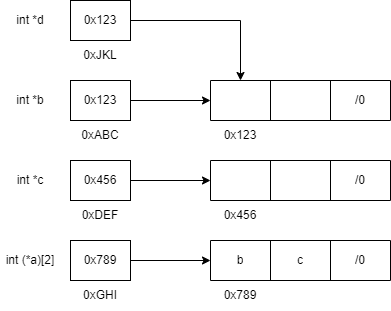

The diagram above was exported from draw.io. Its source (the exported page's mxGraphModel, read from the mxfile embedded in the PNG):
<mxGraphModel dx="1422" dy="832" grid="1" gridSize="10" guides="1" tooltips="1" connect="1" arrows="1" fold="1" page="1" pageScale="1" pageWidth="850" pageHeight="1100" math="0" shadow="0">
  <root>
    <mxCell id="0" />
    <mxCell id="1" parent="0" />
    <mxCell id="5656rBoq_YiYlsThUDgU-1" value="" style="shape=table;html=1;whiteSpace=wrap;startSize=0;container=1;collapsible=0;childLayout=tableLayout;" parent="1" vertex="1">
      <mxGeometry x="440" y="635" width="180" height="40" as="geometry" />
    </mxCell>
    <mxCell id="5656rBoq_YiYlsThUDgU-2" value="" style="shape=tableRow;horizontal=0;startSize=0;swimlaneHead=0;swimlaneBody=0;top=0;left=0;bottom=0;right=0;collapsible=0;dropTarget=0;fillColor=none;points=[[0,0.5],[1,0.5]];portConstraint=eastwest;" parent="5656rBoq_YiYlsThUDgU-1" vertex="1">
      <mxGeometry width="180" height="40" as="geometry" />
    </mxCell>
    <mxCell id="5656rBoq_YiYlsThUDgU-3" value="b" style="shape=partialRectangle;html=1;whiteSpace=wrap;connectable=0;fillColor=none;top=0;left=0;bottom=0;right=0;overflow=hidden;" parent="5656rBoq_YiYlsThUDgU-2" vertex="1">
      <mxGeometry width="60" height="40" as="geometry">
        <mxRectangle width="60" height="40" as="alternateBounds" />
      </mxGeometry>
    </mxCell>
    <mxCell id="5656rBoq_YiYlsThUDgU-4" value="c" style="shape=partialRectangle;html=1;whiteSpace=wrap;connectable=0;fillColor=none;top=0;left=0;bottom=0;right=0;overflow=hidden;" parent="5656rBoq_YiYlsThUDgU-2" vertex="1">
      <mxGeometry x="60" width="60" height="40" as="geometry">
        <mxRectangle width="60" height="40" as="alternateBounds" />
      </mxGeometry>
    </mxCell>
    <mxCell id="5656rBoq_YiYlsThUDgU-5" value="/0" style="shape=partialRectangle;html=1;whiteSpace=wrap;connectable=0;fillColor=none;top=0;left=0;bottom=0;right=0;overflow=hidden;" parent="5656rBoq_YiYlsThUDgU-2" vertex="1">
      <mxGeometry x="120" width="60" height="40" as="geometry">
        <mxRectangle width="60" height="40" as="alternateBounds" />
      </mxGeometry>
    </mxCell>
    <mxCell id="5656rBoq_YiYlsThUDgU-15" value="" style="shape=table;html=1;whiteSpace=wrap;startSize=0;container=1;collapsible=0;childLayout=tableLayout;" parent="1" vertex="1">
      <mxGeometry x="440" y="555" width="180" height="40" as="geometry" />
    </mxCell>
    <mxCell id="5656rBoq_YiYlsThUDgU-16" value="" style="shape=tableRow;horizontal=0;startSize=0;swimlaneHead=0;swimlaneBody=0;top=0;left=0;bottom=0;right=0;collapsible=0;dropTarget=0;fillColor=none;points=[[0,0.5],[1,0.5]];portConstraint=eastwest;" parent="5656rBoq_YiYlsThUDgU-15" vertex="1">
      <mxGeometry width="180" height="40" as="geometry" />
    </mxCell>
    <mxCell id="5656rBoq_YiYlsThUDgU-17" value="" style="shape=partialRectangle;html=1;whiteSpace=wrap;connectable=0;fillColor=none;top=0;left=0;bottom=0;right=0;overflow=hidden;" parent="5656rBoq_YiYlsThUDgU-16" vertex="1">
      <mxGeometry width="60" height="40" as="geometry">
        <mxRectangle width="60" height="40" as="alternateBounds" />
      </mxGeometry>
    </mxCell>
    <mxCell id="5656rBoq_YiYlsThUDgU-18" value="" style="shape=partialRectangle;html=1;whiteSpace=wrap;connectable=0;fillColor=none;top=0;left=0;bottom=0;right=0;overflow=hidden;" parent="5656rBoq_YiYlsThUDgU-16" vertex="1">
      <mxGeometry x="60" width="60" height="40" as="geometry">
        <mxRectangle width="60" height="40" as="alternateBounds" />
      </mxGeometry>
    </mxCell>
    <mxCell id="5656rBoq_YiYlsThUDgU-19" value="/0" style="shape=partialRectangle;html=1;whiteSpace=wrap;connectable=0;fillColor=none;top=0;left=0;bottom=0;right=0;overflow=hidden;" parent="5656rBoq_YiYlsThUDgU-16" vertex="1">
      <mxGeometry x="120" width="60" height="40" as="geometry">
        <mxRectangle width="60" height="40" as="alternateBounds" />
      </mxGeometry>
    </mxCell>
    <mxCell id="5656rBoq_YiYlsThUDgU-20" value="" style="shape=table;html=1;whiteSpace=wrap;startSize=0;container=1;collapsible=0;childLayout=tableLayout;" parent="1" vertex="1">
      <mxGeometry x="440" y="475" width="180" height="40" as="geometry" />
    </mxCell>
    <mxCell id="5656rBoq_YiYlsThUDgU-21" value="" style="shape=tableRow;horizontal=0;startSize=0;swimlaneHead=0;swimlaneBody=0;top=0;left=0;bottom=0;right=0;collapsible=0;dropTarget=0;fillColor=none;points=[[0,0.5],[1,0.5]];portConstraint=eastwest;" parent="5656rBoq_YiYlsThUDgU-20" vertex="1">
      <mxGeometry width="180" height="40" as="geometry" />
    </mxCell>
    <mxCell id="5656rBoq_YiYlsThUDgU-22" value="" style="shape=partialRectangle;html=1;whiteSpace=wrap;connectable=0;fillColor=none;top=0;left=0;bottom=0;right=0;overflow=hidden;" parent="5656rBoq_YiYlsThUDgU-21" vertex="1">
      <mxGeometry width="60" height="40" as="geometry">
        <mxRectangle width="60" height="40" as="alternateBounds" />
      </mxGeometry>
    </mxCell>
    <mxCell id="5656rBoq_YiYlsThUDgU-23" value="" style="shape=partialRectangle;html=1;whiteSpace=wrap;connectable=0;fillColor=none;top=0;left=0;bottom=0;right=0;overflow=hidden;" parent="5656rBoq_YiYlsThUDgU-21" vertex="1">
      <mxGeometry x="60" width="60" height="40" as="geometry">
        <mxRectangle width="60" height="40" as="alternateBounds" />
      </mxGeometry>
    </mxCell>
    <mxCell id="5656rBoq_YiYlsThUDgU-24" value="/0" style="shape=partialRectangle;html=1;whiteSpace=wrap;connectable=0;fillColor=none;top=0;left=0;bottom=0;right=0;overflow=hidden;" parent="5656rBoq_YiYlsThUDgU-21" vertex="1">
      <mxGeometry x="120" width="60" height="40" as="geometry">
        <mxRectangle width="60" height="40" as="alternateBounds" />
      </mxGeometry>
    </mxCell>
    <mxCell id="5656rBoq_YiYlsThUDgU-57" style="edgeStyle=orthogonalEdgeStyle;rounded=0;orthogonalLoop=1;jettySize=auto;html=1;entryX=0;entryY=0.5;entryDx=0;entryDy=0;" parent="1" source="5656rBoq_YiYlsThUDgU-44" target="5656rBoq_YiYlsThUDgU-21" edge="1">
      <mxGeometry relative="1" as="geometry" />
    </mxCell>
    <mxCell id="5656rBoq_YiYlsThUDgU-44" value="&lt;span style=&quot;&quot;&gt;0x123&lt;/span&gt;" style="rounded=0;whiteSpace=wrap;html=1;" parent="1" vertex="1">
      <mxGeometry x="300" y="475" width="60" height="40" as="geometry" />
    </mxCell>
    <mxCell id="5656rBoq_YiYlsThUDgU-58" style="edgeStyle=orthogonalEdgeStyle;rounded=0;orthogonalLoop=1;jettySize=auto;html=1;entryX=0;entryY=0.5;entryDx=0;entryDy=0;" parent="1" source="5656rBoq_YiYlsThUDgU-45" target="5656rBoq_YiYlsThUDgU-16" edge="1">
      <mxGeometry relative="1" as="geometry" />
    </mxCell>
    <mxCell id="5656rBoq_YiYlsThUDgU-45" value="&lt;span style=&quot;&quot;&gt;0x456&lt;/span&gt;" style="rounded=0;whiteSpace=wrap;html=1;" parent="1" vertex="1">
      <mxGeometry x="300" y="555" width="60" height="40" as="geometry" />
    </mxCell>
    <mxCell id="5656rBoq_YiYlsThUDgU-60" style="edgeStyle=orthogonalEdgeStyle;rounded=0;orthogonalLoop=1;jettySize=auto;html=1;entryX=0;entryY=0.5;entryDx=0;entryDy=0;" parent="1" source="5656rBoq_YiYlsThUDgU-46" target="5656rBoq_YiYlsThUDgU-2" edge="1">
      <mxGeometry relative="1" as="geometry" />
    </mxCell>
    <mxCell id="5656rBoq_YiYlsThUDgU-46" value="&lt;span style=&quot;&quot;&gt;0x789&lt;/span&gt;" style="rounded=0;whiteSpace=wrap;html=1;" parent="1" vertex="1">
      <mxGeometry x="300" y="635" width="60" height="40" as="geometry" />
    </mxCell>
    <mxCell id="5656rBoq_YiYlsThUDgU-48" value="0x123" style="text;html=1;strokeColor=none;fillColor=none;align=center;verticalAlign=middle;whiteSpace=wrap;rounded=0;" parent="1" vertex="1">
      <mxGeometry x="440" y="515" width="60" height="30" as="geometry" />
    </mxCell>
    <mxCell id="5656rBoq_YiYlsThUDgU-49" value="0x456" style="text;html=1;strokeColor=none;fillColor=none;align=center;verticalAlign=middle;whiteSpace=wrap;rounded=0;" parent="1" vertex="1">
      <mxGeometry x="440" y="595" width="60" height="30" as="geometry" />
    </mxCell>
    <mxCell id="5656rBoq_YiYlsThUDgU-50" value="0x789" style="text;html=1;strokeColor=none;fillColor=none;align=center;verticalAlign=middle;whiteSpace=wrap;rounded=0;" parent="1" vertex="1">
      <mxGeometry x="440" y="675" width="60" height="30" as="geometry" />
    </mxCell>
    <mxCell id="5656rBoq_YiYlsThUDgU-51" value="0xABC" style="text;html=1;strokeColor=none;fillColor=none;align=center;verticalAlign=middle;whiteSpace=wrap;rounded=0;" parent="1" vertex="1">
      <mxGeometry x="300" y="515" width="60" height="30" as="geometry" />
    </mxCell>
    <mxCell id="5656rBoq_YiYlsThUDgU-52" value="0xDEF" style="text;html=1;strokeColor=none;fillColor=none;align=center;verticalAlign=middle;whiteSpace=wrap;rounded=0;" parent="1" vertex="1">
      <mxGeometry x="300" y="595" width="60" height="30" as="geometry" />
    </mxCell>
    <mxCell id="5656rBoq_YiYlsThUDgU-53" value="0xGHI" style="text;html=1;strokeColor=none;fillColor=none;align=center;verticalAlign=middle;whiteSpace=wrap;rounded=0;" parent="1" vertex="1">
      <mxGeometry x="300" y="675" width="60" height="30" as="geometry" />
    </mxCell>
    <mxCell id="5656rBoq_YiYlsThUDgU-61" style="edgeStyle=orthogonalEdgeStyle;rounded=0;orthogonalLoop=1;jettySize=auto;html=1;" parent="1" source="5656rBoq_YiYlsThUDgU-54" edge="1">
      <mxGeometry relative="1" as="geometry">
        <mxPoint x="470" y="475" as="targetPoint" />
      </mxGeometry>
    </mxCell>
    <mxCell id="5656rBoq_YiYlsThUDgU-54" value="&lt;span style=&quot;&quot;&gt;0x123&lt;/span&gt;" style="rounded=0;whiteSpace=wrap;html=1;" parent="1" vertex="1">
      <mxGeometry x="300" y="395" width="60" height="40" as="geometry" />
    </mxCell>
    <mxCell id="5656rBoq_YiYlsThUDgU-55" value="0xJKL" style="text;html=1;strokeColor=none;fillColor=none;align=center;verticalAlign=middle;whiteSpace=wrap;rounded=0;" parent="1" vertex="1">
      <mxGeometry x="300" y="435" width="60" height="30" as="geometry" />
    </mxCell>
    <mxCell id="5656rBoq_YiYlsThUDgU-62" value="int *d" style="text;html=1;strokeColor=none;fillColor=none;align=center;verticalAlign=middle;whiteSpace=wrap;rounded=0;" parent="1" vertex="1">
      <mxGeometry x="230" y="400" width="60" height="30" as="geometry" />
    </mxCell>
    <mxCell id="5656rBoq_YiYlsThUDgU-63" value="int *b" style="text;html=1;strokeColor=none;fillColor=none;align=center;verticalAlign=middle;whiteSpace=wrap;rounded=0;" parent="1" vertex="1">
      <mxGeometry x="230" y="480" width="60" height="30" as="geometry" />
    </mxCell>
    <mxCell id="5656rBoq_YiYlsThUDgU-64" value="int *c" style="text;html=1;strokeColor=none;fillColor=none;align=center;verticalAlign=middle;whiteSpace=wrap;rounded=0;" parent="1" vertex="1">
      <mxGeometry x="230" y="560" width="60" height="30" as="geometry" />
    </mxCell>
    <mxCell id="5656rBoq_YiYlsThUDgU-65" value="int (*a)[2]" style="text;html=1;strokeColor=none;fillColor=none;align=center;verticalAlign=middle;whiteSpace=wrap;rounded=0;" parent="1" vertex="1">
      <mxGeometry x="230" y="640" width="60" height="30" as="geometry" />
    </mxCell>
  </root>
</mxGraphModel>